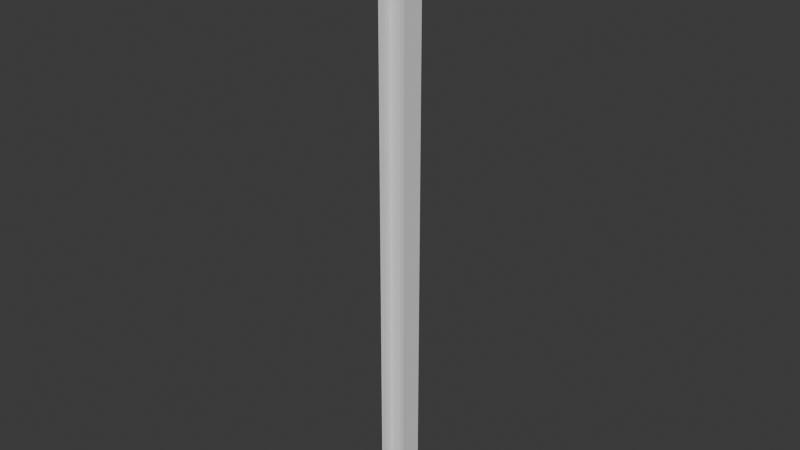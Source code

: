 # Source: rail.blend  (saved by Blender 4.1.24; exported with 4.5.12 LTS)
import bpy
from mathutils import Matrix  # noqa: F401  (used for matrix-valued properties, if any)

bpy.ops.wm.read_factory_settings(use_empty=True)
scene = bpy.context.scene
scene.name = 'Scene'

# ---- collections
col_collection = bpy.data.collections.new('Collection'); scene.collection.children.link(col_collection)

# ---- world
world_world = bpy.data.worlds.new('World'); scene.world = world_world
world_world.use_nodes = True; world_world.node_tree.nodes.clear()
_N = world_world.node_tree.nodes; _L = world_world.node_tree.links
n0 = _N.new('ShaderNodeOutputWorld'); n0.name = 'World Output'; n0.location = (300, 300)
n1 = _N.new('ShaderNodeBackground'); n1.name = 'Background'; n1.location = (10, 300)
n1.inputs[0].default_value = (0.05088, 0.05088, 0.05088, 1.0)
_L.new(n1.outputs[0], n0.inputs[0])
n0.is_active_output = True
world_world.color = (0.05088, 0.05088, 0.05088)
world_world.use_sun_shadow = False
world_world.sun_shadow_jitter_overblur = 0.0

# ---- meshes
me_cube_001 = bpy.data.meshes.new('Cube.001')
me_cube_001.from_pydata([(-0.6, -0.5, -1.0), (-0.6, -0.5, 26.0), (-0.6, 0.5, -1.0), (-0.6, 0.5, 26.0), (0.6, -0.5, -1.0), (0.6, -0.5, 26.0), (0.6, 0.5, -1.0), (0.6, 0.5, 26.0), (0.42, 0.5, -1.0), (0.42, 0.5, 26.0), (0.42, -0.5, -1.0), (0.42, -0.5, 26.0), (-0.396, 0.5, -1.0), (-0.396, -0.5, 26.0), (-0.396, 0.5, 26.0), (-0.396, -0.5, -1.0), (-0.392, 0.105, 26.0), (-0.392, -0.105, -1.0), (-0.392, 0.105, -1.0), (-0.392, -0.105, 26.0), (0.4181, 0.105, 26.0), (0.4181, -0.105, -1.0), (0.4181, 0.105, -1.0), (0.4181, -0.105, 26.0)], [], [(0, 1, 3, 2), (8, 9, 7, 6), (6, 7, 5, 4), (15, 13, 1, 0), (8, 6, 4, 10), (14, 3, 1, 13), (7, 9, 11, 5), (22, 8, 10, 21), (4, 5, 11, 10), (22, 20, 9, 8), (2, 3, 14, 12), (2, 12, 15, 0), (16, 14, 13, 19), (17, 19, 13, 15), (21, 23, 19, 17), (20, 16, 19, 23), (12, 14, 16, 18), (12, 18, 17, 15), (9, 20, 23, 11), (10, 11, 23, 21), (18, 16, 20, 22), (18, 22, 21, 17)])
_uv = me_cube_001.uv_layers.new(name='UVMap')
_uv.uv.foreach_set('vector', [0.375, 0.0, 0.625, 0.0, 0.625, 0.25, 0.375, 0.25, 0.375, 0.4625, 0.625, 0.4625, 0.625, 0.5, 0.375, 0.5, 0.375, 0.5, 0.625, 0.5, 0.625, 0.75, 0.375, 0.75, 0.375, 0.9575, 0.625, 0.9575, 0.625, 1.0, 0.375, 1.0, 0.3375, 0.5, 0.375, 0.5, 0.375, 0.75, 0.3375, 0.75, 0.8325, 0.5, 0.875, 0.5, 0.875, 0.75, 0.8325, 0.75, 0.625, 0.5, 0.6625, 0.5, 0.6625, 0.75, 0.625, 0.75, 0.3294, 0.5, 0.3375, 0.5, 0.3375, 0.75, 0.3294, 0.75, 0.375, 0.75, 0.625, 0.75, 0.625, 0.7875, 0.375, 0.7875, 0.375, 0.4544, 0.625, 0.4544, 0.625, 0.4625, 0.375, 0.4625, 0.375, 0.25, 0.625, 0.25, 0.625, 0.2925, 0.375, 0.2925, 0.125, 0.5, 0.1675, 0.5, 0.1675, 0.75, 0.125, 0.75, 0.824, 0.5, 0.8325, 0.5, 0.8325, 0.75, 0.824, 0.75, 0.375, 0.949, 0.625, 0.949, 0.625, 0.9575, 0.375, 0.9575, 0.375, 0.7956, 0.625, 0.7956, 0.625, 0.949, 0.375, 0.949, 0.6706, 0.5, 0.824, 0.5, 0.824, 0.75, 0.6706, 0.75, 0.375, 0.2925, 0.625, 0.2925, 0.625, 0.301, 0.375, 0.301, 0.1675, 0.5, 0.176, 0.5, 0.176, 0.75, 0.1675, 0.75, 0.6625, 0.5, 0.6706, 0.5, 0.6706, 0.75, 0.6625, 0.75, 0.375, 0.7875, 0.625, 0.7875, 0.625, 0.7956, 0.375, 0.7956, 0.375, 0.301, 0.625, 0.301, 0.625, 0.4544, 0.375, 0.4544, 0.176, 0.5, 0.3294, 0.5, 0.3294, 0.75, 0.176, 0.75])
me_cube_001.update()

# ---- objects
ob_rail = bpy.data.objects.new('Rail', me_cube_001)

# ---- transforms, parenting, visibility, modifiers, constraints
ob_rail.location = (0.0, 0.0, 1.0)

# ---- collection membership
col_collection.objects.link(ob_rail)

# ---- scene / render settings (as saved in the file)
scene.frame_start = 1; scene.frame_end = 250; scene.frame_set(1)
scene.render.engine = 'BLENDER_EEVEE_NEXT'
scene.cycles.sampling_pattern = 'TABULATED_SOBOL'
scene.eevee.ray_tracing_options.trace_max_roughness = 0.0
bpy.context.view_layer.update()

# ---- added for rendering (the .blend has no active camera and no usable light): camera, sun
cam_auto = bpy.data.cameras.new('AutoCamera')
cam_auto.lens = 50.0
cam_auto.sensor_width = 36.0
cam_auto.clip_end = 1000.0
ob_auto_camera = bpy.data.objects.new('AutoCamera', cam_auto)
scene.collection.objects.link(ob_auto_camera)
ob_auto_camera.location = (25.0228, -30.0274, 33.5183)
ob_auto_camera.rotation_euler = (1.09748, -7.21219e-08, 0.694738)
scene.camera = ob_auto_camera
light_auto_sun = bpy.data.lights.new('AutoSun', 'SUN')
light_auto_sun.energy = 3.0
light_auto_sun.angle = 0.0523599
ob_auto_sun = bpy.data.objects.new('AutoSun', light_auto_sun)
scene.collection.objects.link(ob_auto_sun)
ob_auto_sun.rotation_euler = (0.872665, 0.174533, 0.523599)
bpy.context.view_layer.update()
